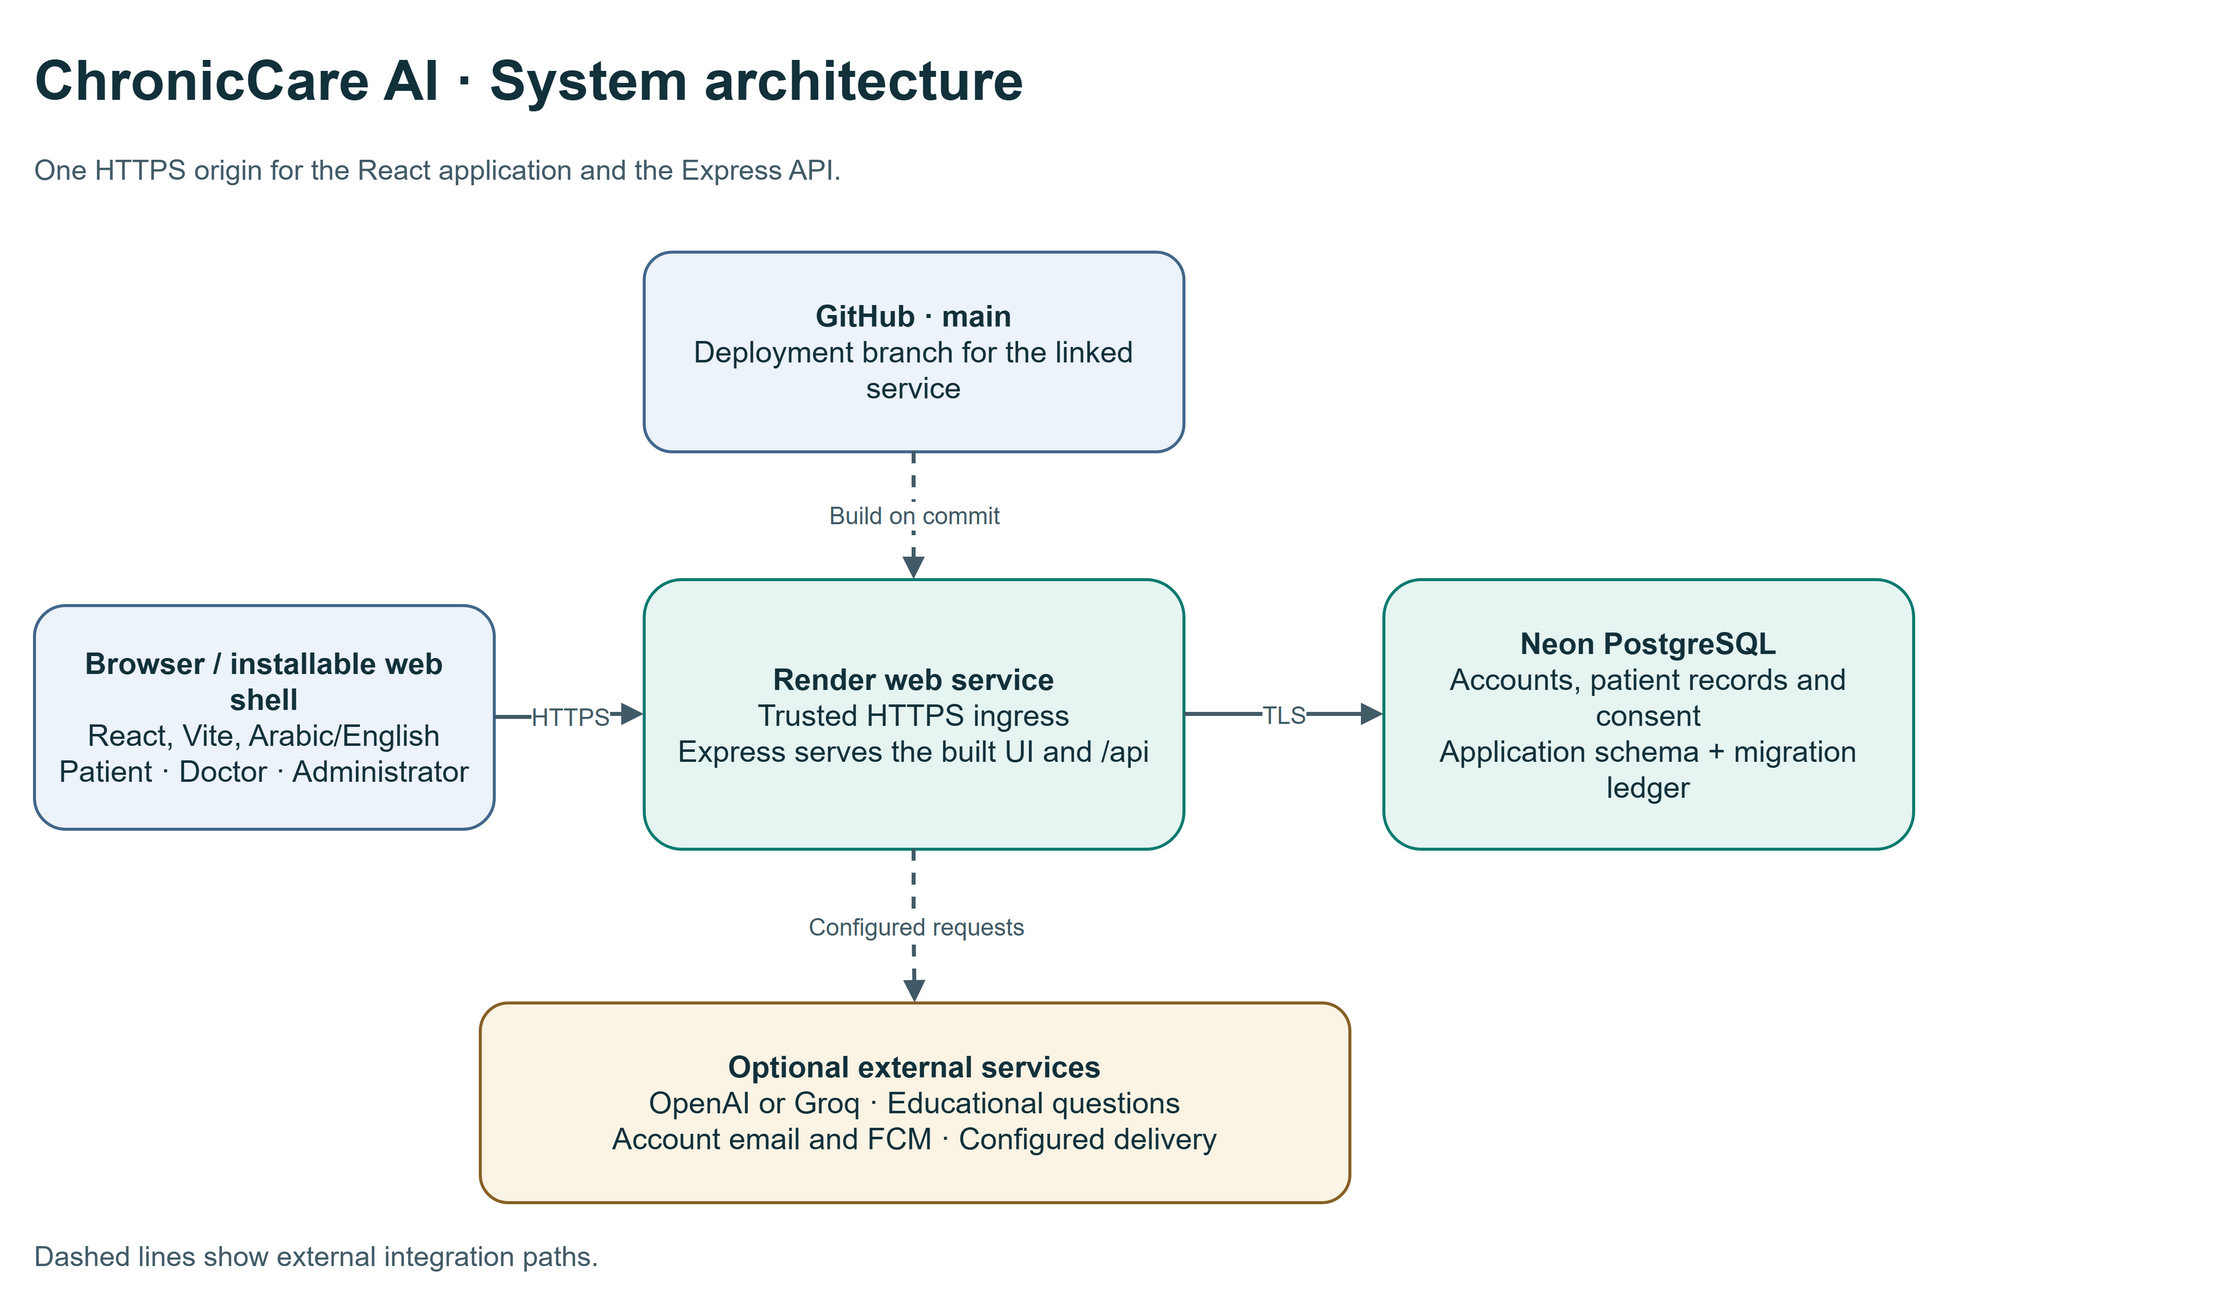

The diagram above was exported from draw.io. Its source (the exported page's mxGraphModel, read from the mxfile embedded in the PNG):
<mxGraphModel adaptiveColors="auto" grid="1" gridSize="10" page="1" pageWidth="1240" pageHeight="680" background="#FFFFFF">
  <root>
    <mxCell id="0" />
    <mxCell id="1" parent="0" />
    <mxCell id="header" value="&lt;b&gt;ChronicCare AI · System architecture&lt;/b&gt;" style="shape=text;verticalAlign=middle;align=left;html=1;whiteSpace=wrap;fontFamily=Arial;spacing=0;fillColor=none;strokeColor=none;fontColor=#12313B;fontSize=28;" vertex="1" parent="1">
      <mxGeometry x="50" y="28" width="1000" height="48" as="geometry" />
    </mxCell>
    <mxCell id="intro" value="One HTTPS origin for the React application and the Express API." style="shape=text;verticalAlign=middle;align=left;html=1;whiteSpace=wrap;fontFamily=Arial;spacing=0;fillColor=none;strokeColor=none;fontColor=#425B68;fontSize=14;" vertex="1" parent="1">
      <mxGeometry x="50" y="82" width="1080" height="29" as="geometry" />
    </mxCell>
    <mxCell id="gh" value="&lt;b&gt;GitHub · main&lt;/b&gt;&lt;br&gt;Deployment branch for the linked service" style="rounded=1;arcSize=14;whiteSpace=wrap;html=1;strokeWidth=1.5;fontFamily=Arial;fontSize=15;spacing=10;fillColor=#EDF3FA;strokeColor=#42678B;fontColor=#12313B;" vertex="1" parent="1">
      <mxGeometry x="355" y="138" width="270" height="100" as="geometry" />
    </mxCell>
    <mxCell id="browser" value="&lt;b&gt;Browser / installable web shell&lt;/b&gt;&lt;br&gt;React, Vite, Arabic/English&lt;br&gt;Patient · Doctor · Administrator" style="rounded=1;arcSize=14;whiteSpace=wrap;html=1;strokeWidth=1.5;fontFamily=Arial;fontSize=15;spacing=10;fillColor=#EDF3FA;strokeColor=#42678B;fontColor=#12313B;" vertex="1" parent="1">
      <mxGeometry x="50" y="315" width="230" height="112" as="geometry" />
    </mxCell>
    <mxCell id="render" value="&lt;b&gt;Render web service&lt;/b&gt;&lt;br&gt;Trusted HTTPS ingress&lt;br&gt;Express serves the built UI and /api" style="rounded=1;arcSize=14;whiteSpace=wrap;html=1;strokeWidth=1.5;fontFamily=Arial;fontSize=15;spacing=10;fillColor=#E7F5F2;strokeColor=#087B70;fontColor=#12313B;" vertex="1" parent="1">
      <mxGeometry x="355" y="302" width="270" height="135" as="geometry" />
    </mxCell>
    <mxCell id="db" value="&lt;b&gt;Neon PostgreSQL&lt;/b&gt;&lt;br&gt;Accounts, patient records and consent&lt;br&gt;Application schema + migration ledger" style="rounded=1;arcSize=14;whiteSpace=wrap;html=1;strokeWidth=1.5;fontFamily=Arial;fontSize=15;spacing=10;fillColor=#E7F5F2;strokeColor=#087B70;fontColor=#12313B;" vertex="1" parent="1">
      <mxGeometry x="725" y="302" width="265" height="135" as="geometry" />
    </mxCell>
    <mxCell id="ai" value="&lt;b&gt;Optional external services&lt;/b&gt;&lt;br&gt;OpenAI or Groq · Educational questions&lt;br&gt;Account email and FCM · Configured delivery" style="rounded=1;arcSize=14;whiteSpace=wrap;html=1;strokeWidth=1.5;fontFamily=Arial;fontSize=15;spacing=10;fillColor=#FBF4E5;strokeColor=#886025;fontColor=#12313B;" vertex="1" parent="1">
      <mxGeometry x="273" y="514" width="435" height="100" as="geometry" />
    </mxCell>
    <mxCell id="legend" value="Dashed lines show external integration paths." style="shape=text;verticalAlign=middle;align=left;html=1;whiteSpace=wrap;fontFamily=Arial;spacing=0;fillColor=none;strokeColor=none;fontColor=#425B68;fontSize=14;" vertex="1" parent="1">
      <mxGeometry x="50" y="628" width="890" height="25" as="geometry" />
    </mxCell>
    <mxCell id="e1" value="HTTPS" style="edgeStyle=orthogonalEdgeStyle;rounded=1;html=1;endArrow=block;endFill=1;strokeWidth=2;strokeColor=#425B68;fontColor=#425B68;fontFamily=Arial;fontSize=12;defaultLabelBackgroundColor=page;" edge="1" source="browser" target="render" parent="1">
      <mxGeometry relative="1" as="geometry" />
    </mxCell>
    <mxCell id="e2" value="TLS" style="edgeStyle=orthogonalEdgeStyle;rounded=1;html=1;endArrow=block;endFill=1;strokeWidth=2;strokeColor=#425B68;fontColor=#425B68;fontFamily=Arial;fontSize=12;defaultLabelBackgroundColor=page;" edge="1" source="render" target="db" parent="1">
      <mxGeometry relative="1" as="geometry" />
    </mxCell>
    <mxCell id="e3" value="Build on commit" style="edgeStyle=orthogonalEdgeStyle;rounded=1;html=1;endArrow=block;endFill=1;strokeWidth=2;strokeColor=#425B68;fontColor=#425B68;fontFamily=Arial;fontSize=12;defaultLabelBackgroundColor=page;dashed=1;" edge="1" source="gh" target="render" parent="1">
      <mxGeometry relative="1" as="geometry" />
    </mxCell>
    <mxCell id="e4" value="Configured requests" style="edgeStyle=orthogonalEdgeStyle;rounded=1;html=1;endArrow=block;endFill=1;strokeWidth=2;strokeColor=#425B68;fontColor=#425B68;fontFamily=Arial;fontSize=12;defaultLabelBackgroundColor=page;dashed=1;" edge="1" source="render" target="ai" parent="1">
      <mxGeometry relative="1" as="geometry" />
    </mxCell>
  </root>
</mxGraphModel>